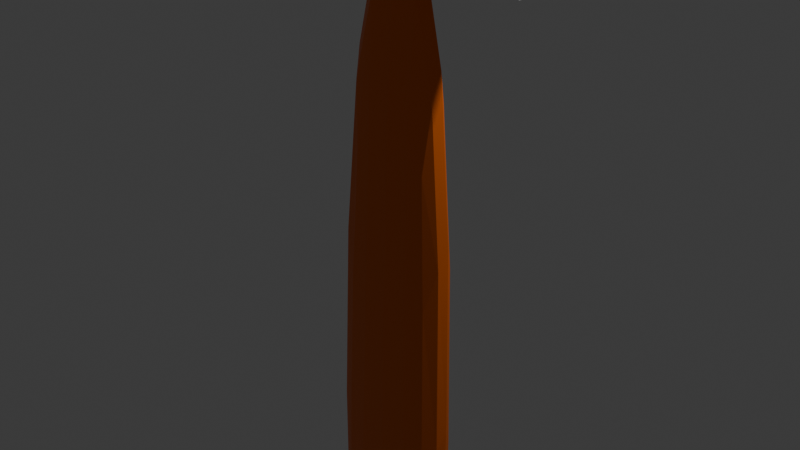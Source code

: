 # Source: espatula.blend  (saved by Blender 4.2.66; exported with 4.5.12 LTS)
import bpy
from mathutils import Matrix  # noqa: F401  (used for matrix-valued properties, if any)

bpy.ops.wm.read_factory_settings(use_empty=True)
scene = bpy.context.scene
scene.name = 'Scene'

# ---- collections
col_collection = bpy.data.collections.new('Collection'); scene.collection.children.link(col_collection)

# ---- materials (node trees are filled in below, after node groups)
mat_material = bpy.data.materials.new('Material')
mat_material.alpha_threshold = 0.0
mat_material.roughness = 0.5
mat_material.line_color = (0.0, 0.0, 0.0, 1.0)
mat_material_001 = bpy.data.materials.new('Material.001')

# ---- material node trees
mat_material.use_nodes = True; mat_material.node_tree.nodes.clear()
_N = mat_material.node_tree.nodes; _L = mat_material.node_tree.links
n0 = _N.new('ShaderNodeOutputMaterial'); n0.name = 'Material Output'; n0.location = (300, 300)
n1 = _N.new('ShaderNodeBsdfPrincipled'); n1.name = 'Principled BSDF'; n1.location = (10, 300)
n1.inputs[0].default_value = (0.8013, 0.1465, 0.002416, 1.0)
n1.inputs[3].default_value = 1.45
_L.new(n1.outputs[0], n0.inputs[0])
n0.is_active_output = True
mat_material_001.use_nodes = True; mat_material_001.node_tree.nodes.clear()
_N = mat_material_001.node_tree.nodes; _L = mat_material_001.node_tree.links
n0 = _N.new('ShaderNodeBsdfPrincipled'); n0.name = 'Principled BSDF'; n0.location = (10, 300)
n0.inputs[0].default_value = (0.8006, 0.7933, 0.7718, 1.0)
n1 = _N.new('ShaderNodeOutputMaterial'); n1.name = 'Material Output'; n1.location = (300, 300)
_L.new(n0.outputs[0], n1.inputs[0])
n1.is_active_output = True

# ---- world
world_world = bpy.data.worlds.new('World'); scene.world = world_world
world_world.use_nodes = True; world_world.node_tree.nodes.clear()
_N = world_world.node_tree.nodes; _L = world_world.node_tree.links
n0 = _N.new('ShaderNodeOutputWorld'); n0.name = 'World Output'; n0.location = (300, 300)
n1 = _N.new('ShaderNodeBackground'); n1.name = 'Background'; n1.location = (10, 300)
n1.inputs[0].default_value = (0.05088, 0.05088, 0.05088, 1.0)
_L.new(n1.outputs[0], n0.inputs[0])
n0.is_active_output = True
world_world.color = (0.05088, 0.05088, 0.05088)
world_world.sun_shadow_jitter_overblur = 0.0

# ---- cameras
cam_camera = bpy.data.cameras.new('Camera')
cam_camera.clip_end = 100.0
cam_camera.ortho_scale = 7.314

# ---- lights
light_light = bpy.data.lights.new('Light', 'POINT')
light_light.energy = 1000.0
light_light.shadow_soft_size = 0.1

# ---- meshes
me_cube = bpy.data.meshes.new('Cube')
me_cube.from_pydata([(1.0, 1.0, 1.0), (1.0, 1.0, -1.0), (1.0, -1.0, 1.0), (1.0, -1.0, -1.0), (-1.0, 1.0, 1.0), (-1.0, 1.0, -1.0), (-1.0, -1.0, 1.0), (-1.0, -1.0, -1.0), (-0.5102, -1.0, 0.626), (-0.4996, -1.0, 0.608), (-0.5029, -1.0, 0.6439), (-0.478, -1.0, 0.6612), (-0.4716, -1.0, 0.5908), (-0.4365, -1.0, 0.6772), (-0.4271, -1.0, 0.575), (-0.3799, -1.0, 0.6913), (-0.3679, -1.0, 0.5612), (-0.3104, -1.0, 0.7029), (-0.2964, -1.0, 0.5499), (-0.2307, -1.0, 0.7115), (-0.2151, -1.0, 0.5415), (-0.1439, -1.0, 0.7169), (-0.1274, -1.0, 0.5365), (-0.05328, -1.0, 0.7189), (0.05423, -1.0, 0.5368), (0.03767, -1.0, 0.7173), (0.2783, -1.0, 0.6925), (0.2902, -1.0, 0.5624), (0.2207, -1.0, 0.5509), (0.2067, -1.0, 0.7038), (0.1411, -1.0, 0.5422), (0.1255, -1.0, 0.7122), (0.3468, -1.0, 0.5765), (0.3374, -1.0, 0.6787), (0.3883, -1.0, 0.5925), (0.3819, -1.0, 0.6629), (0.4205, -1.0, 0.6278), (0.4132, -1.0, 0.6098), (0.41, -1.0, 0.6457), (-0.0364, -1.0, 0.5349), (-0.5102, 1.0, 0.6253), (-0.4996, 1.0, 0.6074), (-0.5029, 1.0, 0.6432), (-0.4715, 1.0, 0.5901), (-0.478, 1.0, 0.6606), (-0.427, 1.0, 0.5743), (-0.4364, 1.0, 0.6765), (-0.3679, 1.0, 0.5605), (-0.3798, 1.0, 0.6906), (-0.2963, 1.0, 0.5492), (-0.3103, 1.0, 0.7022), (-0.2151, 1.0, 0.5408), (-0.2307, 1.0, 0.7108), (-0.1273, 1.0, 0.5358), (-0.05322, 1.0, 0.7182), (-0.1438, 1.0, 0.7162), (-0.03633, 1.0, 0.5342), (0.03774, 1.0, 0.7166), (0.05429, 1.0, 0.5361), (0.1255, 1.0, 0.7115), (0.1411, 1.0, 0.5415), (0.2068, 1.0, 0.7031), (0.2783, 1.0, 0.6918), (0.2208, 1.0, 0.5502), (0.3375, 1.0, 0.678), (0.2903, 1.0, 0.5617), (0.382, 1.0, 0.6622), (0.3469, 1.0, 0.5758), (0.3884, 1.0, 0.5918), (0.4206, 1.0, 0.6271), (0.4133, 1.0, 0.6091), (0.41, 1.0, 0.645)], [], [(0, 4, 6, 2), (6, 7, 3, 2, 38, 36, 37, 34, 32, 27, 28, 30, 24, 39, 22, 20, 18, 16, 14, 12, 9, 8, 10), (38, 2, 6, 10, 11, 13, 15, 17, 19, 21, 23, 25, 31, 29, 26, 33, 35), (7, 6, 4, 5), (5, 1, 3, 7), (1, 0, 2, 3), (42, 4, 0, 71, 66, 64, 62, 61, 59, 57, 54, 55, 52, 50, 48, 46, 44), (71, 0, 1, 5, 4, 42, 40, 41, 43, 45, 47, 49, 51, 53, 56, 58, 60, 63, 65, 67, 68, 70, 69), (53, 22, 39, 56), (51, 20, 22, 53), (49, 18, 20, 51), (47, 16, 18, 49), (45, 14, 16, 47), (43, 12, 14, 45), (41, 9, 12, 43), (8, 9, 41, 40), (10, 8, 40, 42), (11, 10, 42, 44), (13, 11, 44, 46), (15, 13, 46, 48), (17, 15, 48, 50), (19, 17, 50, 52), (21, 19, 52, 55), (23, 21, 55, 54), (25, 23, 54, 57), (31, 25, 57, 59), (29, 31, 59, 61), (26, 29, 61, 62), (33, 26, 62, 64), (35, 33, 64, 66), (38, 35, 66, 71), (38, 71, 69, 36), (36, 69, 70, 37), (68, 34, 37, 70), (67, 32, 34, 68), (65, 27, 32, 67), (63, 28, 27, 65), (60, 30, 28, 63), (58, 24, 30, 60), (56, 39, 24, 58)])
_uv = me_cube.uv_layers.new(name='UVMap')
_uv.uv.foreach_set('vector', [0.625, 0.5, 0.875, 0.5, 0.875, 0.75, 0.625, 0.75, 0.625, 1.0, 0.375, 1.0, 0.375, 0.75, 0.625, 0.75, 0.5807, 0.8238, 0.5785, 0.8224, 0.5762, 0.8233, 0.5741, 0.8265, 0.5721, 0.8316, 0.5703, 0.8387, 0.5689, 0.8474, 0.5678, 0.8574, 0.5671, 0.8682, 0.5669, 0.8795, 0.5671, 0.8909, 0.5677, 0.9019, 0.5687, 0.912, 0.5701, 0.921, 0.5719, 0.9284, 0.5739, 0.9339, 0.576, 0.9375, 0.5782, 0.9388, 0.5805, 0.9379, 0.5807, 0.8238, 0.625, 0.75, 0.625, 1.0, 0.5805, 0.9379, 0.5827, 0.9348, 0.5847, 0.9296, 0.5864, 0.9225, 0.5879, 0.9138, 0.5889, 0.9038, 0.5896, 0.893, 0.5899, 0.8817, 0.5897, 0.8703, 0.589, 0.8593, 0.588, 0.8492, 0.5866, 0.8402, 0.5848, 0.8328, 0.5829, 0.8273, 0.375, 0.0, 0.625, 0.0, 0.625, 0.25, 0.375, 0.25, 0.125, 0.5, 0.375, 0.5, 0.375, 0.75, 0.125, 0.75, 0.375, 0.5, 0.625, 0.5, 0.625, 0.75, 0.375, 0.75, 0.5804, 0.3121, 0.625, 0.25, 0.625, 0.5, 0.5806, 0.4263, 0.5828, 0.4227, 0.5848, 0.4172, 0.5865, 0.4098, 0.5879, 0.4008, 0.5889, 0.3907, 0.5896, 0.3797, 0.5898, 0.3683, 0.5895, 0.357, 0.5889, 0.3462, 0.5878, 0.3362, 0.5863, 0.3275, 0.5846, 0.3204, 0.5826, 0.3153, 0.5806, 0.4263, 0.625, 0.5, 0.375, 0.5, 0.375, 0.25, 0.625, 0.25, 0.5804, 0.3121, 0.5782, 0.3112, 0.5759, 0.3126, 0.5738, 0.3161, 0.5718, 0.3216, 0.5701, 0.329, 0.5686, 0.338, 0.5676, 0.3481, 0.567, 0.3591, 0.5668, 0.3705, 0.567, 0.3818, 0.5677, 0.3926, 0.5688, 0.4026, 0.5702, 0.4113, 0.572, 0.4184, 0.574, 0.4236, 0.5761, 0.4267, 0.5784, 0.4276, 0.9688, 0.5612, 0.9688, 0.933, 1.0, 0.9329, 1.0, 0.5611, 0.9375, 0.5614, 0.9375, 0.9332, 0.9688, 0.933, 0.9688, 0.5612, 0.9062, 0.5618, 0.9062, 0.9335, 0.9375, 0.9332, 0.9375, 0.5614, 0.875, 0.5622, 0.875, 0.9339, 0.9062, 0.9335, 0.9062, 0.5618, 0.8438, 0.5628, 0.8438, 0.9345, 0.875, 0.9339, 0.875, 0.5622, 0.8125, 0.5634, 0.8125, 0.9351, 0.8438, 0.9345, 0.8438, 0.5628, 0.7812, 0.5641, 0.7812, 0.9358, 0.8125, 0.9351, 0.8125, 0.5634, 0.75, 0.9365, 0.7812, 0.9358, 0.7812, 0.5641, 0.75, 0.5648, 0.7188, 0.9372, 0.75, 0.9365, 0.75, 0.5648, 0.7188, 0.5655, 0.6875, 0.9379, 0.7188, 0.9372, 0.7188, 0.5655, 0.6875, 0.5662, 0.6562, 0.9385, 0.6875, 0.9379, 0.6875, 0.5662, 0.6562, 0.5668, 0.625, 0.9391, 0.6562, 0.9385, 0.6562, 0.5668, 0.625, 0.5673, 0.5938, 0.9395, 0.625, 0.9391, 0.625, 0.5673, 0.5938, 0.5678, 0.5625, 0.9399, 0.5938, 0.9395, 0.5938, 0.5678, 0.5625, 0.5681, 0.5312, 0.9401, 0.5625, 0.9399, 0.5625, 0.5681, 0.5312, 0.5683, 0.5, 0.9401, 0.5312, 0.9401, 0.5312, 0.5683, 0.5, 0.5684, 0.4688, 0.9401, 0.5, 0.9401, 0.5, 0.5684, 0.4688, 0.5683, 0.4375, 0.9399, 0.4688, 0.9401, 0.4688, 0.5683, 0.4375, 0.5681, 0.4062, 0.9395, 0.4375, 0.9399, 0.4375, 0.5681, 0.4062, 0.5678, 0.375, 0.9391, 0.4062, 0.9395, 0.4062, 0.5678, 0.375, 0.5673, 0.3438, 0.9385, 0.375, 0.9391, 0.375, 0.5673, 0.3438, 0.5668, 0.3125, 0.9379, 0.3438, 0.9385, 0.3438, 0.5668, 0.3125, 0.5662, 0.2812, 0.9372, 0.3125, 0.9379, 0.3125, 0.5662, 0.2812, 0.5655, 0.2812, 0.9372, 0.2812, 0.5655, 0.25, 0.5648, 0.25, 0.9365, 0.25, 0.9365, 0.25, 0.5648, 0.2188, 0.5641, 0.2188, 0.9358, 0.1875, 0.5634, 0.1875, 0.9351, 0.2188, 0.9358, 0.2188, 0.5641, 0.1562, 0.5628, 0.1562, 0.9345, 0.1875, 0.9351, 0.1875, 0.5634, 0.125, 0.5622, 0.125, 0.9339, 0.1562, 0.9345, 0.1562, 0.5628, 0.09375, 0.5618, 0.09375, 0.9335, 0.125, 0.9339, 0.125, 0.5622, 0.0625, 0.5614, 0.0625, 0.9332, 0.09375, 0.9335, 0.09375, 0.5618, 0.03125, 0.5612, 0.03125, 0.933, 0.0625, 0.9332, 0.0625, 0.5614, 0.0, 0.5611, 0.0, 0.9329, 0.03125, 0.933, 0.03125, 0.5612])
me_cube.materials.append(mat_material)
me_cube.use_mirror_vertex_groups = False
me_cube.update()
me_cube_001 = bpy.data.meshes.new('Cube.001')
me_cube_001.from_pydata([(-1.0, -1.0, -1.0), (-1.0, -1.0, 1.0), (-1.0, 1.0, -1.0), (-1.0, 1.0, 1.0), (1.0, -1.0, -1.0), (1.0, -1.0, 1.0), (1.0, 1.0, -1.0), (1.0, 1.0, 1.0), (0.5165, 1.0, 0.7169), (0.5123, 1.0, -0.8266), (0.769, 1.0, 0.7164), (0.5165, -1.0, 0.7169), (0.769, -1.0, 0.7164), (0.5123, -1.0, -0.8266), (0.7649, 1.0, -0.8271), (0.769, 1.0, 0.7164), (0.7649, 1.0, -0.8271), (0.5123, 1.0, -0.8266), (0.7649, -1.0, -0.8271), (0.7649, -1.0, -0.8271), (0.5123, -1.0, -0.8266), (0.769, -1.0, 0.7164), (-0.1093, 1.0, -0.8362), (0.1432, 1.0, -0.8367), (0.1474, 1.0, 0.7069), (-0.1052, 1.0, 0.7074), (-0.1093, -1.0, -0.8362), (0.1432, -1.0, -0.8367), (-0.1052, -1.0, 0.7074), (0.1474, -1.0, 0.7069), (-0.7642, 1.0, -0.8305), (-0.5116, 1.0, -0.831), (-0.5075, 1.0, 0.7125), (-0.76, 1.0, 0.713), (-0.7642, -1.0, -0.8305), (-0.5116, -1.0, -0.831), (-0.76, -1.0, 0.713), (-0.5075, -1.0, 0.7125)], [], [(0, 1, 3, 2), (10, 7, 6, 14, 15), (24, 8, 9, 23), (2, 3, 33, 30), (6, 2, 30, 31, 32, 33, 3, 7, 10, 8, 24, 25, 22, 23, 9, 17, 16, 14), (6, 7, 5, 4), (13, 11, 29, 27), (34, 0, 4, 19, 18, 20, 13, 27, 26, 28, 29, 11, 12, 5, 1, 36, 37, 35), (36, 1, 0, 34), (21, 19, 4, 5, 12), (2, 6, 4, 0), (7, 3, 1, 5), (21, 12, 10, 15), (13, 9, 8, 11), (8, 10, 12, 11), (14, 16, 18, 19, 21, 15), (13, 20, 17, 9), (18, 16, 17, 20), (29, 24, 23, 27), (22, 25, 28, 26), (25, 24, 29, 28), (27, 23, 22, 26), (37, 32, 31, 35), (30, 33, 36, 34), (33, 32, 37, 36), (35, 31, 30, 34)])
_uv = me_cube_001.uv_layers.new(name='UVMap')
_uv.uv.foreach_set('vector', [0.375, 0.0, 0.625, 0.0, 0.625, 0.25, 0.375, 0.25, 0.5896, 0.4711, 0.625, 0.5, 0.375, 0.5, 0.3966, 0.4706, 0.5896, 0.4711, 0.5884, 0.3934, 0.5896, 0.4396, 0.3967, 0.439, 0.3954, 0.3929, 0.375, 0.25, 0.625, 0.25, 0.5891, 0.28, 0.3962, 0.2795, 0.375, 0.5, 0.375, 0.25, 0.3962, 0.2795, 0.3961, 0.311, 0.5891, 0.3116, 0.5891, 0.28, 0.625, 0.25, 0.625, 0.5, 0.5896, 0.4711, 0.5896, 0.4396, 0.5884, 0.3934, 0.5884, 0.3619, 0.3955, 0.3613, 0.3954, 0.3929, 0.3967, 0.439, 0.3967, 0.439, 0.3966, 0.4706, 0.3966, 0.4706, 0.375, 0.5, 0.625, 0.5, 0.625, 0.75, 0.375, 0.75, 0.3967, 0.811, 0.5896, 0.8104, 0.5884, 0.8566, 0.3954, 0.8571, 0.3962, 0.9705, 0.375, 1.0, 0.375, 0.75, 0.3966, 0.7794, 0.3966, 0.7794, 0.3967, 0.811, 0.3967, 0.811, 0.3954, 0.8571, 0.3955, 0.8887, 0.5884, 0.8881, 0.5884, 0.8566, 0.5896, 0.8104, 0.5896, 0.7789, 0.625, 0.75, 0.625, 1.0, 0.5891, 0.97, 0.5891, 0.9384, 0.3961, 0.939, 0.5891, 0.97, 0.625, 1.0, 0.375, 1.0, 0.3962, 0.9705, 0.5896, 0.7789, 0.3966, 0.7794, 0.375, 0.75, 0.625, 0.75, 0.5896, 0.7789, 0.125, 0.5, 0.375, 0.5, 0.375, 0.75, 0.125, 0.75, 0.625, 0.5, 0.875, 0.5, 0.875, 0.75, 0.625, 0.75, 0.375, 0.1953, 0.375, 0.1953, 0.375, 0.04277, 0.375, 0.04277, 0.625, 0.5547, 0.625, 0.7072, 0.375, 0.7072, 0.375, 0.5547, 0.375, 0.7072, 0.125, 0.7072, 0.125, 0.5547, 0.375, 0.5547, 0.625, 0.04277, 0.625, 0.04277, 0.625, 0.1953, 0.625, 0.1953, 0.375, 0.1953, 0.375, 0.04277, 0.625, 0.5547, 0.625, 0.5547, 0.625, 0.7072, 0.625, 0.7072, 0.875, 0.5547, 0.875, 0.7072, 0.625, 0.7072, 0.625, 0.5547, 0.375, 0.2221, 0.375, 0.06962, 0.625, 0.06962, 0.625, 0.2221, 0.625, 0.6804, 0.375, 0.6804, 0.375, 0.5279, 0.625, 0.5279, 0.375, 0.6804, 0.125, 0.6804, 0.125, 0.5279, 0.375, 0.5279, 0.875, 0.5279, 0.875, 0.6804, 0.625, 0.6804, 0.625, 0.5279, 0.375, 0.2415, 0.375, 0.08901, 0.625, 0.08901, 0.625, 0.2415, 0.625, 0.661, 0.375, 0.661, 0.375, 0.5085, 0.625, 0.5085, 0.375, 0.661, 0.125, 0.661, 0.125, 0.5085, 0.375, 0.5085, 0.875, 0.5085, 0.875, 0.661, 0.625, 0.661, 0.625, 0.5085])
me_cube_001.materials.append(mat_material_001)
me_cube_001.update()

# ---- objects
ob_cube = bpy.data.objects.new('Cube', me_cube)
ob_light = bpy.data.objects.new('Light', light_light)
ob_camera = bpy.data.objects.new('Camera', cam_camera)
ob_cube_001 = bpy.data.objects.new('Cube.001', me_cube_001)

# ---- transforms, parenting, visibility, modifiers, constraints
ob_cube.location = (-0.01859, -0.03128, -2.012)
ob_cube.rotation_euler = (-0.0, 3.155, -0.0)
ob_cube.scale = (0.9201, 0.259, 6.387)
ob_cube.lock_rotations_4d = False
ob_cube.empty_display_type = 'ARROWS'
ob_cube.lineart.crease_threshold = 0.0
_m = ob_cube.modifiers.new('Subdivision', 'SUBSURF')
_m.levels = 3
ob_light.location = (4.076, 1.005, 5.904)
ob_light.rotation_euler = (0.6503, 0.05522, 1.866)
ob_light.lock_rotations_4d = False
ob_light.empty_display_type = 'ARROWS'
ob_light.color = (0.0, 0.0, 0.0, 0.0)
ob_light.lineart.crease_threshold = 0.0
ob_camera.location = (7.359, -6.926, 4.958)
ob_camera.rotation_euler = (1.109, 0.0, 0.8149)
ob_camera.lock_rotations_4d = False
ob_camera.empty_display_type = 'ARROWS'
ob_camera.color = (0.0, 0.0, 0.0, 0.0)
ob_camera.display_type = 'WIRE'
ob_camera.lineart.crease_threshold = 0.0
ob_cube_001.location = (0.02798, 0.0, 4.43)
ob_cube_001.rotation_euler = (-0.0, 3.139, -0.0)
ob_cube_001.scale = (1.59, 0.2093, 1.832)

# ---- collection membership
col_collection.objects.link(ob_cube)
col_collection.objects.link(ob_light)
col_collection.objects.link(ob_camera)
col_collection.objects.link(ob_cube_001)

# ---- scene / render settings (as saved in the file)
scene.camera = ob_camera
scene.frame_start = 1; scene.frame_end = 250; scene.frame_set(1)
scene.render.engine = 'BLENDER_EEVEE_NEXT'
bpy.context.view_layer.update()
